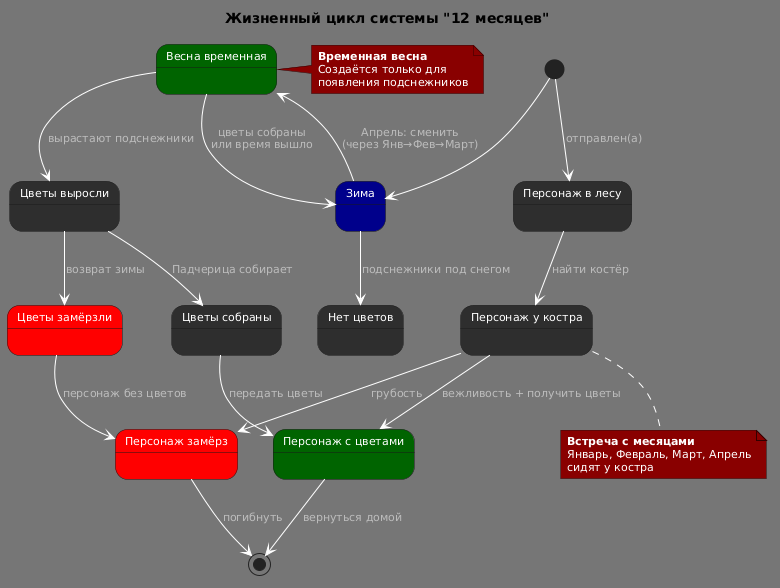

The diagram above was rendered by PlantUML. Its source (embedded in the PNG):
@startuml
!theme reddress-darkred

skinparam state {
 BackgroundColor<<Winter>> #darkblue
  BackgroundColor<<Spring_Temporary>> #darkgreen
  BackgroundColor<<Broken>> #red
  BackgroundColor<<Success>> #darkgreen
}

title Жизненный цикл системы "12 месяцев"

state "Зима" as Зима <<Winter>>
state "Весна временная" as Весна <<Spring_Temporary>>

state "Нет цветов" as НетЦветов
state "Цветы выросли" as ЦветыЕсть
state "Цветы собраны" as ЦветыСобраны
state "Цветы замёрзли" as ЦветыЗамёрзли <<Broken>>

state "Персонаж в лесу" as ВЛесу
state "Персонаж у костра" as УКостра
state "Персонаж замёрз" as Замёрз <<Broken>>
state "Персонаж с цветами" as СЦветами <<Success>>

[*] --> Зима

Зима --> Весна : Апрель: сменить\n(через Янв→Фев→Март)
Весна --> Зима : цветы собраны\nили время вышло

Зима --> НетЦветов : подснежники под снегом
Весна --> ЦветыЕсть : вырастают подснежники

ЦветыЕсть --> ЦветыСобраны : Падчерица собирает
ЦветыЕсть --> ЦветыЗамёрзли : возврат зимы

[*] --> ВЛесу : отправлен(а)
ВЛесу --> УКостра : найти костёр
УКостра --> Замёрз : грубость
УКостра --> СЦветами : вежливость + получить цветы
СЦветами --> [*] : вернуться домой
Замёрз --> [*] : погибнуть

ЦветыСобраны --> СЦветами : передать цветы
ЦветыЗамёрзли --> Замёрз : персонаж без цветов

note right of Весна
  **Временная весна**
  Создаётся только для
  появления подснежников
end note

note bottom of УКостра
  **Встреча с месяцами**
  Январь, Февраль, Март, Апрель
  сидят у костра
end note
@enduml